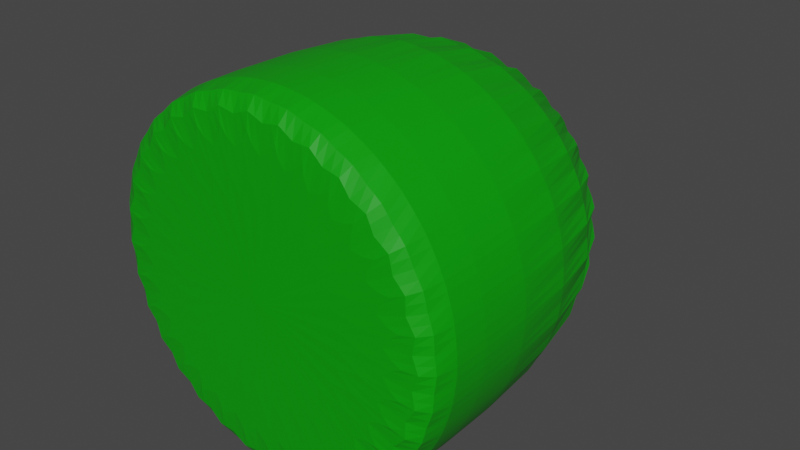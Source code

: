# Source: round.blend  (saved by Blender 2.90.8; exported with 4.5.12 LTS)
import bpy
from mathutils import Matrix  # noqa: F401  (used for matrix-valued properties, if any)

bpy.ops.wm.read_factory_settings(use_empty=True)
scene = bpy.context.scene
scene.name = 'Scene'

# ---- collections
col_collection = bpy.data.collections.new('Collection'); scene.collection.children.link(col_collection)

# ---- materials (node trees are filled in below, after node groups)
mat_material_003 = bpy.data.materials.new('Material.003')
mat_material_003.use_transparent_shadow = False

# ---- material node trees
mat_material_003.use_nodes = True; mat_material_003.node_tree.nodes.clear()
_N = mat_material_003.node_tree.nodes; _L = mat_material_003.node_tree.links
n0 = _N.new('ShaderNodeBsdfPrincipled'); n0.name = 'Principled BSDF'; n0.location = (10, 300)
n0.distribution = 'GGX'
n0.subsurface_method = 'BURLEY'
n0.inputs[0].default_value = (0.0, 0.3424, 3.309e-05, 1.0)
n0.inputs[3].default_value = 1.45
n0.inputs[27].default_value = (0.0, 0.0, 0.0, 1.0)
n0.inputs[28].default_value = 1.0
n1 = _N.new('ShaderNodeOutputMaterial'); n1.name = 'Material Output'; n1.location = (300, 300)
_L.new(n0.outputs[0], n1.inputs[0])
n1.is_active_output = True

# ---- world
world_world = bpy.data.worlds.new('World'); scene.world = world_world
world_world.use_nodes = True; world_world.node_tree.nodes.clear()
_N = world_world.node_tree.nodes; _L = world_world.node_tree.links
n0 = _N.new('ShaderNodeOutputWorld'); n0.name = 'World Output'; n0.location = (300, 300)
n1 = _N.new('ShaderNodeBackground'); n1.name = 'Background'; n1.location = (10, 300)
n1.inputs[0].default_value = (0.05088, 0.05088, 0.05088, 1.0)
_L.new(n1.outputs[0], n0.inputs[0])
n0.is_active_output = True
world_world.color = (0.05088, 0.05088, 0.05088)
world_world.use_sun_shadow = False
world_world.sun_shadow_jitter_overblur = 0.0

# ---- meshes
me_cylinder = bpy.data.meshes.new('Cylinder')
me_cylinder.from_pydata([(0.0, 1.0, -1.0), (0.0, 1.0, 1.0), (0.1951, 0.9808, -1.0), (0.1951, 0.9808, 1.0), (0.3827, 0.9239, -1.0), (0.3827, 0.9239, 1.0), (0.5556, 0.8315, -1.0), (0.5556, 0.8315, 1.0), (0.7071, 0.7071, -1.0), (0.7071, 0.7071, 1.0), (0.8315, 0.5556, -1.0), (0.8315, 0.5556, 1.0), (0.9239, 0.3827, -1.0), (0.9239, 0.3827, 1.0), (0.9808, 0.1951, -1.0), (0.9808, 0.1951, 1.0), (1.0, 7.55e-08, -1.0), (1.0, 7.55e-08, 1.0), (0.9808, -0.1951, -1.0), (0.9808, -0.1951, 1.0), (0.9239, -0.3827, -1.0), (0.9239, -0.3827, 1.0), (0.8315, -0.5556, -1.0), (0.8315, -0.5556, 1.0), (0.7071, -0.7071, -1.0), (0.7071, -0.7071, 1.0), (0.5556, -0.8315, -1.0), (0.5556, -0.8315, 1.0), (0.3827, -0.9239, -1.0), (0.3827, -0.9239, 1.0), (0.1951, -0.9808, -1.0), (0.1951, -0.9808, 1.0), (-3.258e-07, -1.0, -1.0), (-3.258e-07, -1.0, 1.0), (-0.1951, -0.9808, -1.0), (-0.1951, -0.9808, 1.0), (-0.3827, -0.9239, -1.0), (-0.3827, -0.9239, 1.0), (-0.5556, -0.8315, -1.0), (-0.5556, -0.8315, 1.0), (-0.7071, -0.7071, -1.0), (-0.7071, -0.7071, 1.0), (-0.8315, -0.5556, -1.0), (-0.8315, -0.5556, 1.0), (-0.9239, -0.3827, -1.0), (-0.9239, -0.3827, 1.0), (-0.9808, -0.1951, -1.0), (-0.9808, -0.1951, 1.0), (-1.0, 9.656e-07, -1.0), (-1.0, 9.656e-07, 1.0), (-0.9808, 0.1951, -1.0), (-0.9808, 0.1951, 1.0), (-0.9239, 0.3827, -1.0), (-0.9239, 0.3827, 1.0), (-0.8315, 0.5556, -1.0), (-0.8315, 0.5556, 1.0), (-0.7071, 0.7071, -1.0), (-0.7071, 0.7071, 1.0), (-0.5556, 0.8315, -1.0), (-0.5556, 0.8315, 1.0), (-0.3827, 0.9239, -1.0), (-0.3827, 0.9239, 1.0), (-0.1951, 0.9808, -1.0), (-0.1951, 0.9808, 1.0), (0.0, 1.0, 0.9453), (0.1951, 0.9808, 0.9453), (0.3827, 0.9239, 0.9453), (0.5556, 0.8315, 0.9453), (0.7071, 0.7071, 0.9453), (0.8315, 0.5556, 0.9453), (0.9239, 0.3827, 0.9453), (0.9808, 0.1951, 0.9453), (1.0, 7.808e-08, 0.9453), (0.9808, -0.1951, 0.9453), (0.9239, -0.3827, 0.9453), (0.8315, -0.5556, 0.9453), (0.7071, -0.7071, 0.9453), (0.5556, -0.8315, 0.9453), (0.3827, -0.9239, 0.9453), (0.1951, -0.9808, 0.9453), (-3.258e-07, -1.0, 0.9453), (-0.1951, -0.9808, 0.9453), (-0.3827, -0.9239, 0.9453), (-0.5556, -0.8315, 0.9453), (-0.7071, -0.7071, 0.9453), (-0.8315, -0.5556, 0.9453), (-0.9239, -0.3827, 0.9453), (-0.9808, -0.1951, 0.9453), (-1.0, 9.682e-07, 0.9453), (-0.9808, 0.1951, 0.9453), (-0.9239, 0.3827, 0.9453), (-0.8315, 0.5556, 0.9453), (-0.7071, 0.7071, 0.9453), (-0.5556, 0.8315, 0.9453), (-0.3827, 0.9239, 0.9453), (-0.1951, 0.9808, 0.9453)], [], [(64, 1, 3, 65), (65, 3, 5, 66), (66, 5, 7, 67), (67, 7, 9, 68), (68, 9, 11, 69), (69, 11, 13, 70), (70, 13, 15, 71), (71, 15, 17, 72), (72, 17, 19, 73), (73, 19, 21, 74), (74, 21, 23, 75), (75, 23, 25, 76), (76, 25, 27, 77), (77, 27, 29, 78), (78, 29, 31, 79), (79, 31, 33, 80), (80, 33, 35, 81), (81, 35, 37, 82), (82, 37, 39, 83), (83, 39, 41, 84), (84, 41, 43, 85), (85, 43, 45, 86), (86, 45, 47, 87), (87, 47, 49, 88), (88, 49, 51, 89), (89, 51, 53, 90), (90, 53, 55, 91), (91, 55, 57, 92), (92, 57, 59, 93), (93, 59, 61, 94), (3, 1, 63, 61, 59, 57, 55, 53, 51, 49, 47, 45, 43, 41, 39, 37, 35, 33, 31, 29, 27, 25, 23, 21, 19, 17, 15, 13, 11, 9, 7, 5), (94, 61, 63, 95), (95, 63, 1, 64), (0, 2, 4, 6, 8, 10, 12, 14, 16, 18, 20, 22, 24, 26, 28, 30, 32, 34, 36, 38, 40, 42, 44, 46, 48, 50, 52, 54, 56, 58, 60, 62), (62, 95, 64, 0), (60, 94, 95, 62), (58, 93, 94, 60), (56, 92, 93, 58), (54, 91, 92, 56), (52, 90, 91, 54), (50, 89, 90, 52), (48, 88, 89, 50), (46, 87, 88, 48), (44, 86, 87, 46), (42, 85, 86, 44), (40, 84, 85, 42), (38, 83, 84, 40), (36, 82, 83, 38), (34, 81, 82, 36), (32, 80, 81, 34), (30, 79, 80, 32), (28, 78, 79, 30), (26, 77, 78, 28), (24, 76, 77, 26), (22, 75, 76, 24), (20, 74, 75, 22), (18, 73, 74, 20), (16, 72, 73, 18), (14, 71, 72, 16), (12, 70, 71, 14), (10, 69, 70, 12), (8, 68, 69, 10), (6, 67, 68, 8), (4, 66, 67, 6), (2, 65, 66, 4), (0, 64, 65, 2)])
_uv = me_cylinder.uv_layers.new(name='UVMap')
_uv.uv.foreach_set('vector', [1.0, 0.9715, 1.0, 1.0, 0.9688, 1.0, 0.9688, 0.9715, 0.9688, 0.9715, 0.9688, 1.0, 0.9375, 1.0, 0.9375, 0.9715, 0.9375, 0.9715, 0.9375, 1.0, 0.9062, 1.0, 0.9062, 0.9715, 0.9062, 0.9715, 0.9062, 1.0, 0.875, 1.0, 0.875, 0.9715, 0.875, 0.9715, 0.875, 1.0, 0.8438, 1.0, 0.8438, 0.9715, 0.8438, 0.9715, 0.8438, 1.0, 0.8125, 1.0, 0.8125, 0.9715, 0.8125, 0.9715, 0.8125, 1.0, 0.7812, 1.0, 0.7813, 0.9715, 0.7813, 0.9715, 0.7812, 1.0, 0.75, 1.0, 0.75, 0.9715, 0.75, 0.9715, 0.75, 1.0, 0.7188, 1.0, 0.7188, 0.9715, 0.7188, 0.9715, 0.7188, 1.0, 0.6875, 1.0, 0.6875, 0.9715, 0.6875, 0.9715, 0.6875, 1.0, 0.6562, 1.0, 0.6562, 0.9715, 0.6562, 0.9715, 0.6562, 1.0, 0.625, 1.0, 0.625, 0.9715, 0.625, 0.9715, 0.625, 1.0, 0.5938, 1.0, 0.5938, 0.9715, 0.5938, 0.9715, 0.5938, 1.0, 0.5625, 1.0, 0.5625, 0.9715, 0.5625, 0.9715, 0.5625, 1.0, 0.5312, 1.0, 0.5312, 0.9715, 0.5312, 0.9715, 0.5312, 1.0, 0.5, 1.0, 0.5, 0.9715, 0.5, 0.9715, 0.5, 1.0, 0.4688, 1.0, 0.4688, 0.9715, 0.4688, 0.9715, 0.4688, 1.0, 0.4375, 1.0, 0.4375, 0.9715, 0.4375, 0.9715, 0.4375, 1.0, 0.4062, 1.0, 0.4062, 0.9715, 0.4062, 0.9715, 0.4062, 1.0, 0.375, 1.0, 0.375, 0.9715, 0.375, 0.9715, 0.375, 1.0, 0.3438, 1.0, 0.3438, 0.9715, 0.3438, 0.9715, 0.3438, 1.0, 0.3125, 1.0, 0.3125, 0.9715, 0.3125, 0.9715, 0.3125, 1.0, 0.2812, 1.0, 0.2812, 0.9715, 0.2812, 0.9715, 0.2812, 1.0, 0.25, 1.0, 0.25, 0.9715, 0.25, 0.9715, 0.25, 1.0, 0.2188, 1.0, 0.2188, 0.9715, 0.2188, 0.9715, 0.2188, 1.0, 0.1875, 1.0, 0.1875, 0.9715, 0.1875, 0.9715, 0.1875, 1.0, 0.1562, 1.0, 0.1563, 0.9715, 0.1563, 0.9715, 0.1562, 1.0, 0.125, 1.0, 0.125, 0.9715, 0.125, 0.9715, 0.125, 1.0, 0.09375, 1.0, 0.09375, 0.9715, 0.09375, 0.9715, 0.09375, 1.0, 0.0625, 1.0, 0.0625, 0.9715, 0.2968, 0.4854, 0.25, 0.49, 0.2032, 0.4854, 0.1582, 0.4717, 0.1167, 0.4496, 0.08029, 0.4197, 0.05045, 0.3833, 0.02827, 0.3418, 0.01461, 0.2968, 0.01, 0.25, 0.01461, 0.2032, 0.02827, 0.1582, 0.05045, 0.1167, 0.08029, 0.08029, 0.1167, 0.05045, 0.1582, 0.02827, 0.2032, 0.01461, 0.25, 0.01, 0.2968, 0.01461, 0.3418, 0.02827, 0.3833, 0.05045, 0.4197, 0.08029, 0.4496, 0.1167, 0.4717, 0.1582, 0.4854, 0.2032, 0.49, 0.25, 0.4854, 0.2968, 0.4717, 0.3418, 0.4496, 0.3833, 0.4197, 0.4197, 0.3833, 0.4496, 0.3418, 0.4717, 0.0625, 0.9715, 0.0625, 1.0, 0.03125, 1.0, 0.03125, 0.9715, 0.03125, 0.9715, 0.03125, 1.0, 0.0, 1.0, 0.0, 0.9715, 0.75, 0.49, 0.7968, 0.4854, 0.8418, 0.4717, 0.8833, 0.4496, 0.9197, 0.4197, 0.9496, 0.3833, 0.9717, 0.3418, 0.9854, 0.2968, 0.99, 0.25, 0.9854, 0.2032, 0.9717, 0.1582, 0.9496, 0.1167, 0.9197, 0.08029, 0.8833, 0.05045, 0.8418, 0.02827, 0.7968, 0.01461, 0.75, 0.01, 0.7032, 0.01461, 0.6582, 0.02827, 0.6167, 0.05045, 0.5803, 0.08029, 0.5504, 0.1167, 0.5283, 0.1582, 0.5146, 0.2032, 0.51, 0.25, 0.5146, 0.2968, 0.5283, 0.3418, 0.5504, 0.3833, 0.5803, 0.4197, 0.6167, 0.4496, 0.6582, 0.4717, 0.7032, 0.4854, 0.03125, 0.5, 0.03125, 0.9715, 0.0, 0.9715, 0.0, 0.5, 0.0625, 0.5, 0.0625, 0.9715, 0.03125, 0.9715, 0.03125, 0.5, 0.09375, 0.5, 0.09375, 0.9715, 0.0625, 0.9715, 0.0625, 0.5, 0.125, 0.5, 0.125, 0.9715, 0.09375, 0.9715, 0.09375, 0.5, 0.1562, 0.5, 0.1563, 0.9715, 0.125, 0.9715, 0.125, 0.5, 0.1875, 0.5, 0.1875, 0.9715, 0.1563, 0.9715, 0.1562, 0.5, 0.2188, 0.5, 0.2188, 0.9715, 0.1875, 0.9715, 0.1875, 0.5, 0.25, 0.5, 0.25, 0.9715, 0.2188, 0.9715, 0.2188, 0.5, 0.2812, 0.5, 0.2812, 0.9715, 0.25, 0.9715, 0.25, 0.5, 0.3125, 0.5, 0.3125, 0.9715, 0.2812, 0.9715, 0.2812, 0.5, 0.3438, 0.5, 0.3438, 0.9715, 0.3125, 0.9715, 0.3125, 0.5, 0.375, 0.5, 0.375, 0.9715, 0.3438, 0.9715, 0.3438, 0.5, 0.4062, 0.5, 0.4062, 0.9715, 0.375, 0.9715, 0.375, 0.5, 0.4375, 0.5, 0.4375, 0.9715, 0.4062, 0.9715, 0.4062, 0.5, 0.4688, 0.5, 0.4688, 0.9715, 0.4375, 0.9715, 0.4375, 0.5, 0.5, 0.5, 0.5, 0.9715, 0.4688, 0.9715, 0.4688, 0.5, 0.5312, 0.5, 0.5312, 0.9715, 0.5, 0.9715, 0.5, 0.5, 0.5625, 0.5, 0.5625, 0.9715, 0.5312, 0.9715, 0.5312, 0.5, 0.5938, 0.5, 0.5938, 0.9715, 0.5625, 0.9715, 0.5625, 0.5, 0.625, 0.5, 0.625, 0.9715, 0.5938, 0.9715, 0.5938, 0.5, 0.6562, 0.5, 0.6562, 0.9715, 0.625, 0.9715, 0.625, 0.5, 0.6875, 0.5, 0.6875, 0.9715, 0.6562, 0.9715, 0.6562, 0.5, 0.7188, 0.5, 0.7188, 0.9715, 0.6875, 0.9715, 0.6875, 0.5, 0.75, 0.5, 0.75, 0.9715, 0.7188, 0.9715, 0.7188, 0.5, 0.7812, 0.5, 0.7813, 0.9715, 0.75, 0.9715, 0.75, 0.5, 0.8125, 0.5, 0.8125, 0.9715, 0.7813, 0.9715, 0.7812, 0.5, 0.8438, 0.5, 0.8438, 0.9715, 0.8125, 0.9715, 0.8125, 0.5, 0.875, 0.5, 0.875, 0.9715, 0.8438, 0.9715, 0.8438, 0.5, 0.9062, 0.5, 0.9062, 0.9715, 0.875, 0.9715, 0.875, 0.5, 0.9375, 0.5, 0.9375, 0.9715, 0.9062, 0.9715, 0.9062, 0.5, 0.9688, 0.5, 0.9688, 0.9715, 0.9375, 0.9715, 0.9375, 0.5, 1.0, 0.5, 1.0, 0.9715, 0.9688, 0.9715, 0.9688, 0.5])
me_cylinder.materials.append(mat_material_003)
me_cylinder.use_remesh_fix_poles = True
me_cylinder.use_remesh_preserve_attributes = False
me_cylinder.use_mirror_vertex_groups = False
me_cylinder.update()

# ---- objects
ob_execute = bpy.data.objects.new('execute', me_cylinder)

# ---- transforms, parenting, visibility, modifiers, constraints
ob_execute.location = (0.0, 0.0, 0.0)
ob_execute.rotation_euler = (1.571, 0.0, 0.0)
ob_execute.scale = (0.111, 0.111, 0.111)
ob_execute.lineart.crease_threshold = 0.0
_m = ob_execute.modifiers.new('Subdivision', 'SUBSURF')
_m.uv_smooth = 'PRESERVE_CORNERS'
_m.levels = 4

# ---- collection membership
col_collection.objects.link(ob_execute)

# ---- scene / render settings (as saved in the file)
scene.frame_start = 1; scene.frame_end = 250; scene.frame_set(1)
scene.render.engine = 'BLENDER_EEVEE_NEXT'
scene.cycles.use_denoising = False
scene.cycles.samples = 128
scene.cycles.sampling_pattern = 'TABULATED_SOBOL'
scene.cycles.use_adaptive_sampling = False
scene.cycles.use_light_tree = False
scene.view_settings.view_transform = 'Filmic'
bpy.context.view_layer.update()

# ---- added for rendering (the .blend has no active camera and no usable light): camera, sun
cam_auto = bpy.data.cameras.new('AutoCamera')
cam_auto.lens = 50.0
cam_auto.sensor_width = 36.0
cam_auto.clip_end = 1000.0
ob_auto_camera = bpy.data.objects.new('AutoCamera', cam_auto)
scene.collection.objects.link(ob_auto_camera)
ob_auto_camera.location = (0.355799, -0.426958, 0.284639)
ob_auto_camera.rotation_euler = (1.09748, -7.21219e-08, 0.694738)
scene.camera = ob_auto_camera
light_auto_sun = bpy.data.lights.new('AutoSun', 'SUN')
light_auto_sun.energy = 3.0
light_auto_sun.angle = 0.0523599
ob_auto_sun = bpy.data.objects.new('AutoSun', light_auto_sun)
scene.collection.objects.link(ob_auto_sun)
ob_auto_sun.rotation_euler = (0.872665, 0.174533, 0.523599)
bpy.context.view_layer.update()
